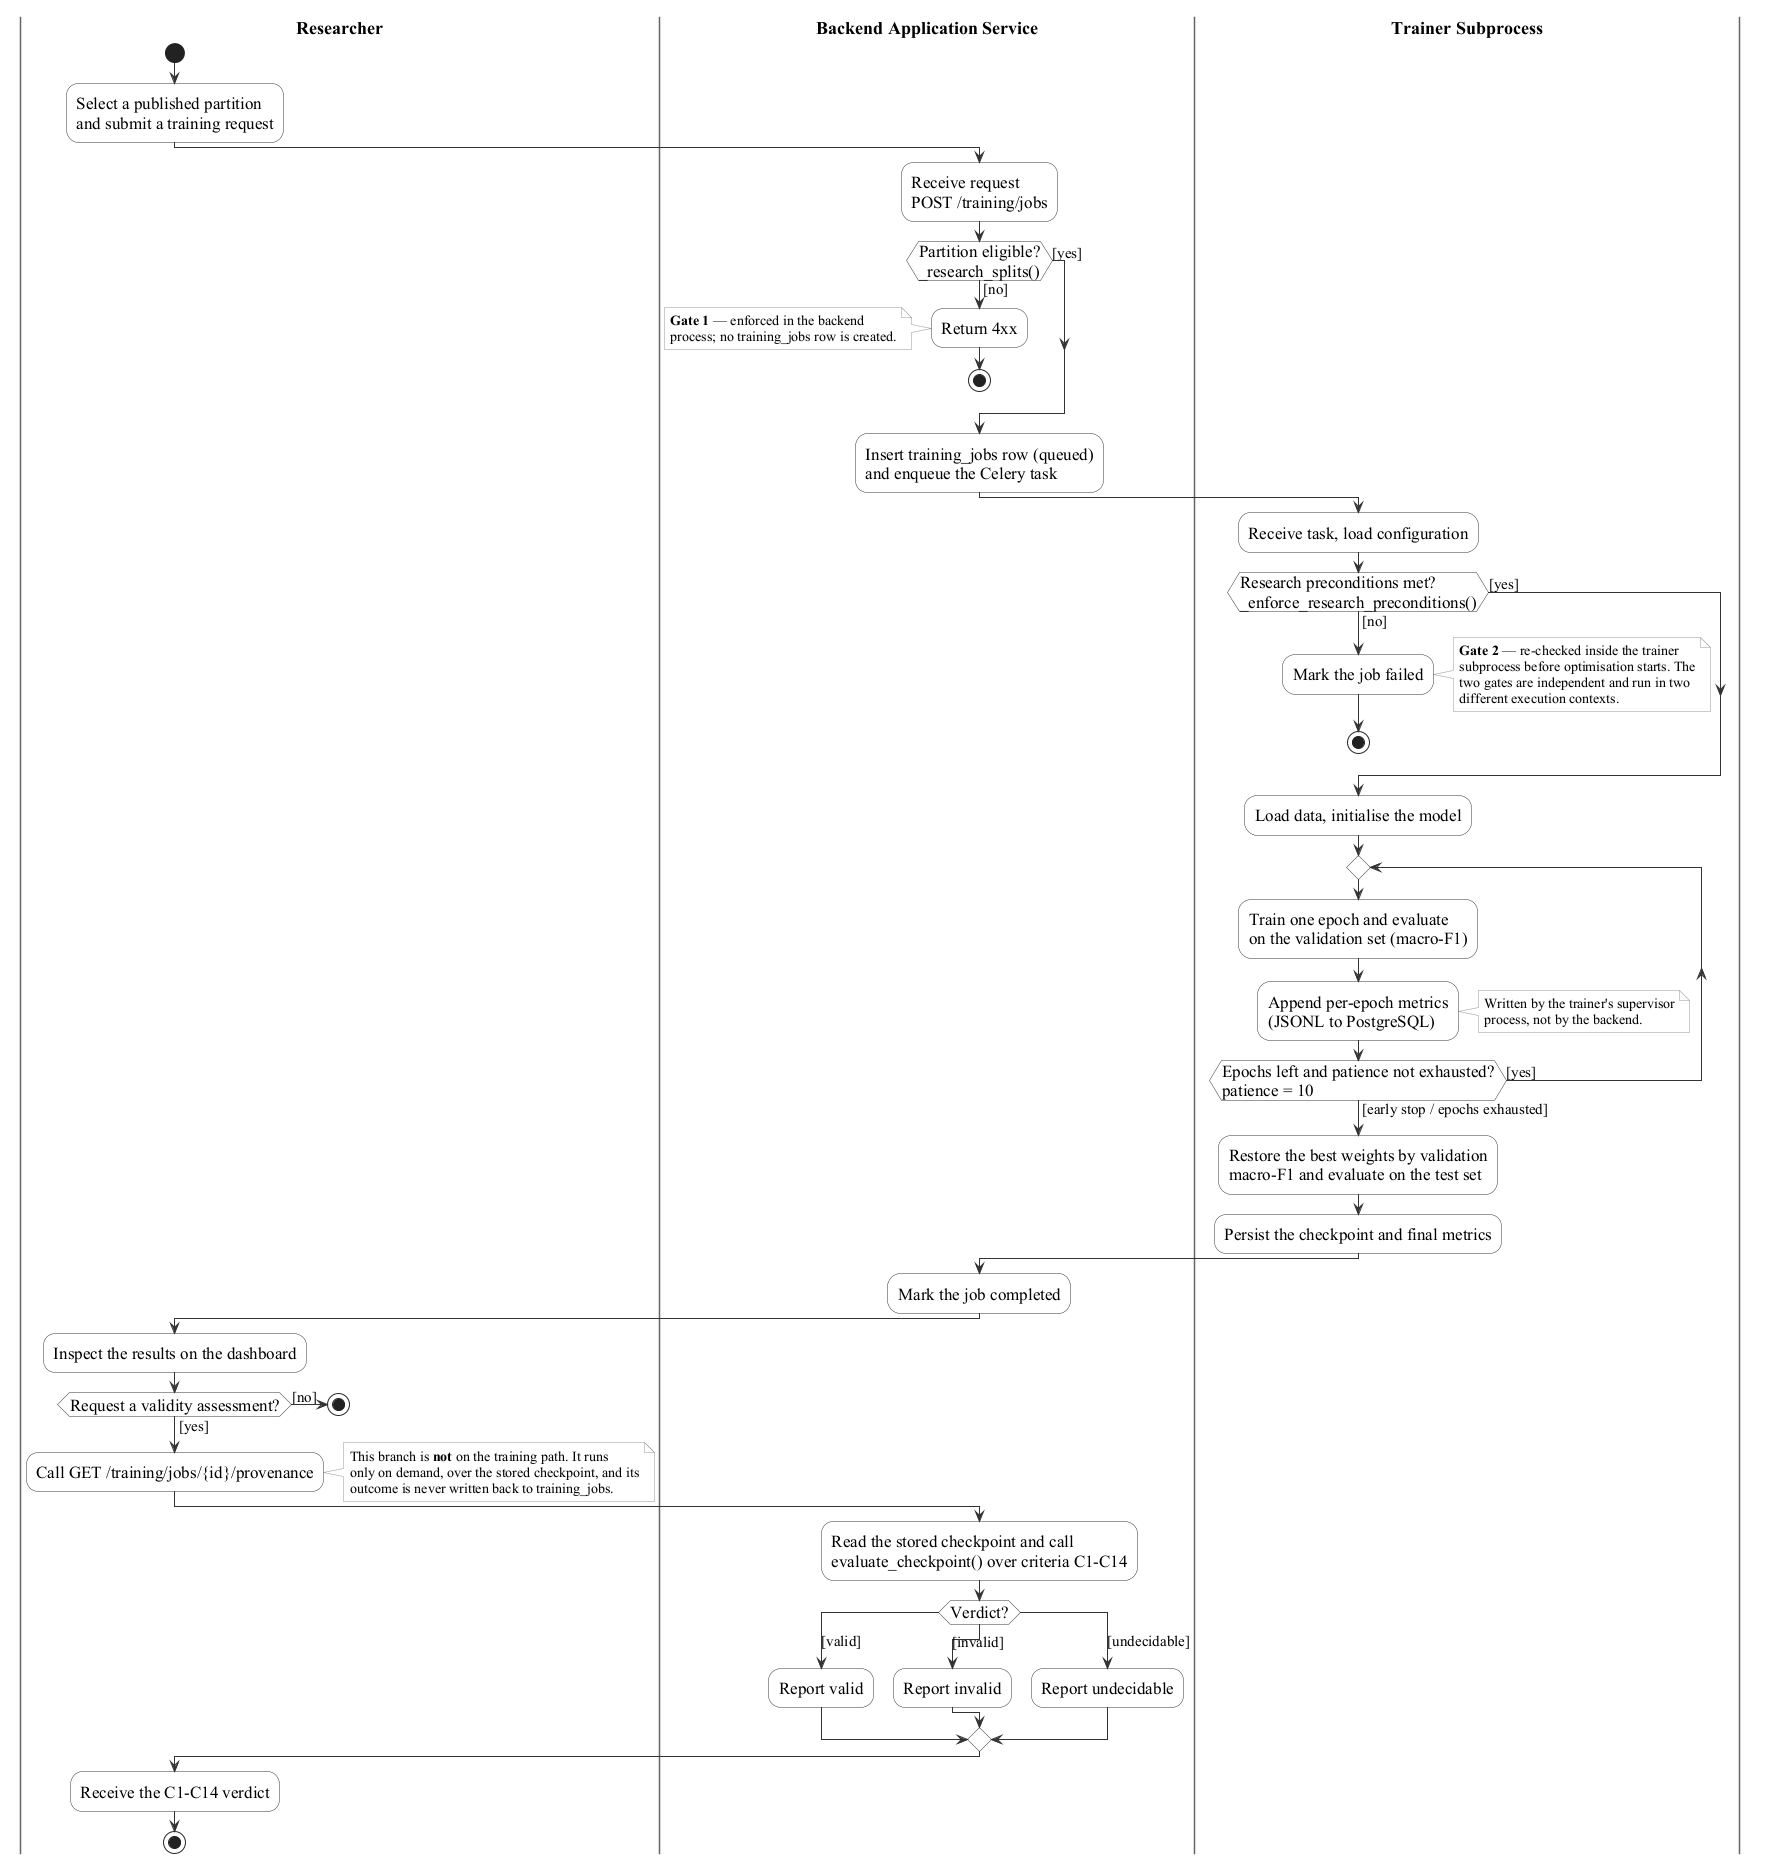

The diagram above was rendered by PlantUML. Its source (embedded in the PNG):
@startuml fig34_training_workflow
' Training and Evaluation Workflow
' UML 2.5 Activity Diagram with partitions (swimlanes).
' Every step below was verified against the running source tree.

skinparam defaultFontName "Times New Roman"
skinparam defaultFontSize 17
skinparam shadowing false
skinparam ActivityBackgroundColor #FFFFFF
skinparam ActivityBorderColor #333333
skinparam ActivityFontSize 17
skinparam ActivityDiamondBackgroundColor #FFFFFF
skinparam ActivityDiamondBorderColor #333333
skinparam ActivityDiamondFontSize 17
skinparam ArrowColor #333333
skinparam ArrowFontSize 15
skinparam NoteBackgroundColor #FAFAFA
skinparam NoteBorderColor #999999
skinparam NoteFontSize 14
skinparam SwimlaneBorderColor #666666
skinparam SwimlaneTitleFontStyle bold
skinparam SwimlaneTitleFontSize 18

|Researcher|
start
:Select a published partition
and submit a training request;

|Backend Application Service|
:Receive request
POST /training/jobs;
if (Partition eligible?\n_research_splits()) then ([no])
  :Return 4xx;
  note left
    **Gate 1** — enforced in the backend
    process; no training_jobs row is created.
  end note
  stop
else ([yes])
endif
:Insert training_jobs row (queued)
and enqueue the Celery task;

|Trainer Subprocess|
:Receive task, load configuration;
if (Research preconditions met?\n_enforce_research_preconditions()) then ([no])
  :Mark the job failed;
  note right
    **Gate 2** — re-checked inside the trainer
    subprocess before optimisation starts. The
    two gates are independent and run in two
    different execution contexts.
  end note
  stop
else ([yes])
endif
:Load data, initialise the model;
repeat
  :Train one epoch and evaluate
  on the validation set (macro-F1);
  :Append per-epoch metrics
  (JSONL to PostgreSQL);
  note right
    Written by the trainer's supervisor
    process, not by the backend.
  end note
repeat while (Epochs left and patience not exhausted?\npatience = 10) is ([yes]) not ([early stop / epochs exhausted])
:Restore the best weights by validation
macro-F1 and evaluate on the test set;
:Persist the checkpoint and final metrics;

|Backend Application Service|
:Mark the job completed;

|Researcher|
:Inspect the results on the dashboard;
if (Request a validity assessment?) then ([no])
  stop
else ([yes])
endif
:Call GET /training/jobs/{id}/provenance;
note right
  This branch is **not** on the training path. It runs
  only on demand, over the stored checkpoint, and its
  outcome is never written back to training_jobs.
end note

|Backend Application Service|
:Read the stored checkpoint and call
evaluate_checkpoint() over criteria C1-C14;
switch (Verdict?)
case ([valid])
  :Report valid;
case ([invalid])
  :Report invalid;
case ([undecidable])
  :Report undecidable;
endswitch

|Researcher|
:Receive the C1-C14 verdict;
stop

@enduml